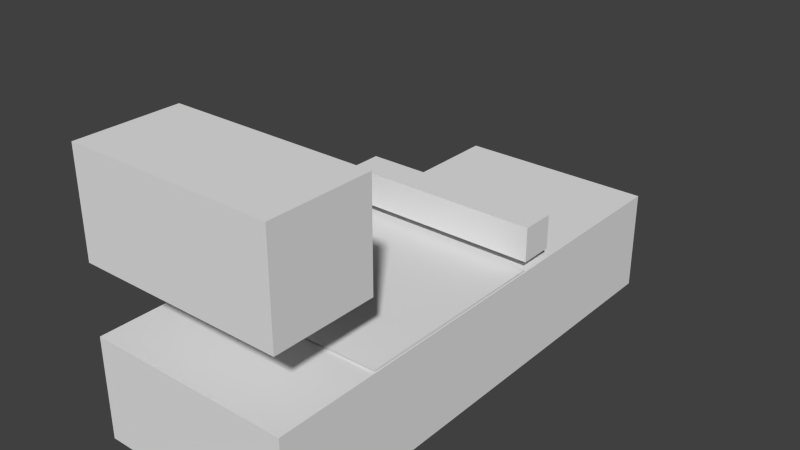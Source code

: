 # Source: level7.blend  (saved by Blender 2.76.0; exported with 4.5.12 LTS)
import bpy
from mathutils import Matrix  # noqa: F401  (used for matrix-valued properties, if any)

bpy.ops.wm.read_factory_settings(use_empty=True)
scene = bpy.context.scene
scene.name = 'Scene'

# ---- collections
col_collection_1 = bpy.data.collections.new('Collection 1'); scene.collection.children.link(col_collection_1)
col_collection_2 = bpy.data.collections.new('Collection 2'); scene.collection.children.link(col_collection_2)
col_collection_2.hide_render = True
col_collection_2.hide_viewport = True

# ---- materials (node trees are filled in below, after node groups)
mat_material = bpy.data.materials.new('Material')
mat_material.alpha_threshold = 0.0
mat_material.use_transparent_shadow = False
mat_material.roughness = 0.5
mat_material.line_color = (0.0, 0.0, 0.0, 1.0)
mat_material_001 = bpy.data.materials.new('Material.001')
mat_material_001.alpha_threshold = 0.0
mat_material_001.use_transparent_shadow = False
mat_material_001.roughness = 0.5
mat_material_001.line_color = (0.0, 0.0, 0.0, 1.0)

# ---- material node trees

# ---- world
world_world = bpy.data.worlds.new('World'); scene.world = world_world
world_world.color = (0.05088, 0.05088, 0.05088)
world_world.use_sun_shadow = False
world_world.sun_shadow_jitter_overblur = 0.0
world_world.cycles.sampling_method = 'MANUAL'
world_world.cycles.sample_map_resolution = 256

# ---- meshes
me_cube_001 = bpy.data.meshes.new('Cube.001')
me_cube_001.from_pydata([(4.768e-07, 2.0, 0.1178), (-6.557e-07, -1.0, 0.1178), (-3.0, -1.0, 0.1178), (-3.0, 2.0, 0.1178), (3.0, 2.0, 0.1178), (3.0, -1.0, 0.1178), (1.103e-06, 5.0, 0.1178), (-3.0, 5.0, 0.1178), (3.0, 5.0, 0.1178)], [], [(0, 3, 2, 1), (3, 0, 6, 7), (0, 1, 5, 4), (0, 4, 8, 6)])
_uv = me_cube_001.uv_layers.new(name='UVMap')
_uv.uv.foreach_set('vector', [0.0, 0.0, 1.0, 0.0, 1.0, 1.0, 0.0, 1.0, 0.0, 0.0, 1.0, 0.0, 1.0, 1.0, 0.0, 1.0, 0.0, 0.0, 1.0, 0.0, 1.0, 1.0, 0.0, 1.0, 0.0, 0.0, 1.0, 0.0, 1.0, 1.0, 0.0, 1.0])
me_cube_001.materials.append(mat_material)
me_cube_001.use_remesh_preserve_volume = False
me_cube_001.use_remesh_preserve_attributes = False
me_cube_001.use_mirror_vertex_groups = False
me_cube_001.update()
me_cube = bpy.data.meshes.new('Cube')
me_cube.from_pydata([(0.0, 2.0, -3.0), (0.0, -1.0, -3.0), (-3.0, -1.0, -3.0), (-3.0, 2.0, -3.0), (4.768e-07, 2.0, 0.0), (-6.557e-07, -1.0, 0.0), (-3.0, -1.0, 0.0), (-3.0, 2.0, 0.0), (3.0, 2.0, -3.0), (3.0, -1.0, -3.0), (3.0, 2.0, 5.96e-08), (3.0, -1.0, 5.96e-08), (-4.619e-07, -4.0, -3.0), (-3.0, -4.0, -3.0), (-1.118e-06, -4.0, -2.682e-07), (-3.0, -4.0, -2.682e-07), (3.0, -4.0, -3.0), (3.0, -4.0, -2.086e-07), (6.258e-07, 5.0, -3.0), (-3.0, 5.0, -3.0), (1.103e-06, 5.0, 4.768e-07), (-3.0, 5.0, 4.768e-07), (3.0, 5.0, -3.0), (3.0, 5.0, 5.364e-07), (1.341e-06, 8.0, -3.0), (-3.0, 8.0, -3.0), (1.818e-06, 8.0, 9.537e-07), (-3.0, 8.0, 9.537e-07), (3.0, 8.0, -3.0), (3.0, 8.0, 1.013e-06), (0.0, 5.0, 0.3), (-3.0, 5.0, 0.3), (4.768e-07, 5.0, 1.3), (-3.0, 5.0, 1.3), (3.0, 5.0, 0.3), (3.0, 5.0, 1.3), (6.258e-07, 6.0, 0.3), (-3.0, 6.0, 0.3), (1.103e-06, 6.0, 1.3), (-3.0, 6.0, 1.3), (3.0, 6.0, 0.3), (3.0, 6.0, 1.3), (0.0, -1.0, 2.0), (-3.0, -1.0, 2.0), (-6.557e-07, -1.0, 5.0), (-3.0, -1.0, 5.0), (3.0, -1.0, 2.0), (3.0, -1.0, 5.0), (-4.619e-07, -4.0, 2.0), (-3.0, -4.0, 2.0), (-1.118e-06, -4.0, 5.0), (-3.0, -4.0, 5.0), (3.0, -4.0, 2.0), (3.0, -4.0, 5.0), (1.878e-06, 11.0, -3.0), (-3.0, 11.0, -3.0), (2.354e-06, 11.0, 1.311e-06), (-3.0, 11.0, 1.311e-06), (3.0, 11.0, -3.0), (3.0, 11.0, 1.371e-06)], [], [(0, 1, 2, 3), (4, 7, 6, 5), (6, 2, 13, 15), (11, 5, 14, 17), (2, 6, 7, 3), (7, 4, 20, 21), (8, 10, 11, 9), (10, 8, 22, 23), (1, 0, 8, 9), (4, 5, 11, 10), (1, 9, 16, 12), (2, 1, 12, 13), (9, 11, 17, 16), (5, 6, 15, 14), (21, 20, 26, 27), (20, 23, 29, 26), (4, 10, 23, 20), (3, 7, 21, 19), (0, 3, 19, 18), (8, 0, 18, 22), (27, 26, 56, 57), (26, 29, 59, 56), (22, 18, 24, 28), (23, 22, 28, 29), (19, 21, 27, 25), (18, 19, 25, 24), (33, 32, 38, 39), (35, 34, 40, 41), (32, 35, 41, 38), (31, 33, 39, 37), (30, 31, 37, 36), (34, 30, 36, 40), (34, 35, 32, 30), (31, 30, 32, 33), (40, 36, 38, 41), (37, 39, 38, 36), (45, 43, 49, 51), (47, 44, 50, 53), (50, 48, 52, 53), (48, 50, 51, 49), (42, 46, 52, 48), (43, 42, 48, 49), (46, 47, 53, 52), (44, 45, 51, 50), (47, 46, 42, 44), (43, 45, 44, 42), (17, 14, 12, 16), (13, 12, 14, 15), (56, 54, 55, 57), (54, 56, 59, 58), (28, 24, 54, 58), (29, 28, 58, 59), (25, 27, 57, 55), (24, 25, 55, 54)])
_uv = me_cube.uv_layers.new(name='UVMap')
_uv.uv.foreach_set('vector', [0.0, 0.0, 1.0, 0.0, 1.0, 1.0, 0.0, 1.0, 0.0, 0.0, 1.0, 0.0, 1.0, 1.0, 0.0, 1.0, 0.0, 0.0, 1.0, 0.0, 1.0, 1.0, 0.0, 1.0, 0.0, 0.0, 1.0, 0.0, 1.0, 1.0, 0.0, 1.0, 0.0, 0.0, 1.0, 0.0, 1.0, 1.0, 0.0, 1.0, 0.0, 0.0, 1.0, 0.0, 1.0, 1.0, 0.0, 1.0, 0.0, 0.0, 1.0, 0.0, 1.0, 1.0, 0.0, 1.0, 0.0, 0.0, 1.0, 0.0, 1.0, 1.0, 0.0, 1.0, 0.0, 0.0, 1.0, 0.0, 1.0, 1.0, 0.0, 1.0, 0.0, 0.0, 1.0, 0.0, 1.0, 1.0, 0.0, 1.0, 0.0, 0.0, 1.0, 0.0, 1.0, 1.0, 0.0, 1.0, 0.0, 0.0, 1.0, 0.0, 1.0, 1.0, 0.0, 1.0, 0.0, 0.0, 1.0, 0.0, 1.0, 1.0, 0.0, 1.0, 0.0, 0.0, 1.0, 0.0, 1.0, 1.0, 0.0, 1.0, 0.0, 0.0, 1.0, 0.0, 1.0, 1.0, 0.0, 1.0, 0.0, 0.0, 1.0, 0.0, 1.0, 1.0, 0.0, 1.0, 0.0, 0.0, 1.0, 0.0, 1.0, 1.0, 0.0, 1.0, 0.0, 0.0, 1.0, 0.0, 1.0, 1.0, 0.0, 1.0, 0.0, 0.0, 1.0, 0.0, 1.0, 1.0, 0.0, 1.0, 0.0, 0.0, 1.0, 0.0, 1.0, 1.0, 0.0, 1.0, 0.0, 0.0, 1.0, 0.0, 1.0, 1.0, 0.0, 1.0, 0.0, 0.0, 1.0, 0.0, 1.0, 1.0, 0.0, 1.0, 0.0, 0.0, 1.0, 0.0, 1.0, 1.0, 0.0, 1.0, 0.0, 0.0, 1.0, 0.0, 1.0, 1.0, 0.0, 1.0, 0.0, 0.0, 1.0, 0.0, 1.0, 1.0, 0.0, 1.0, 0.0, 0.0, 1.0, 0.0, 1.0, 1.0, 0.0, 1.0, 0.0, 0.0, 1.0, 0.0, 1.0, 1.0, 0.0, 1.0, 0.0, 0.0, 1.0, 0.0, 1.0, 1.0, 0.0, 1.0, 0.0, 0.0, 1.0, 0.0, 1.0, 1.0, 0.0, 1.0, 0.0, 0.0, 1.0, 0.0, 1.0, 1.0, 0.0, 1.0, 0.0, 0.0, 1.0, 0.0, 1.0, 1.0, 0.0, 1.0, 0.0, 0.0, 1.0, 0.0, 1.0, 1.0, 0.0, 1.0, 0.0, 0.0, 1.0, 0.0, 1.0, 1.0, 0.0, 1.0, 0.0, 0.0, 1.0, 0.0, 1.0, 1.0, 0.0, 1.0, 0.0, 0.0, 1.0, 0.0, 1.0, 1.0, 0.0, 1.0, 0.0, 0.0, 1.0, 0.0, 1.0, 1.0, 0.0, 1.0, 0.0, 0.0, 1.0, 0.0, 1.0, 1.0, 0.0, 1.0, 0.0, 0.0, 1.0, 0.0, 1.0, 1.0, 0.0, 1.0, 0.0, 0.0, 1.0, 0.0, 1.0, 1.0, 0.0, 1.0, 0.0, 0.0, 1.0, 0.0, 1.0, 1.0, 0.0, 1.0, 0.0, 0.0, 1.0, 0.0, 1.0, 1.0, 0.0, 1.0, 0.0, 0.0, 1.0, 0.0, 1.0, 1.0, 0.0, 1.0, 0.0, 0.0, 1.0, 0.0, 1.0, 1.0, 0.0, 1.0, 0.0, 0.0, 1.0, 0.0, 1.0, 1.0, 0.0, 1.0, 0.0, 0.0, 1.0, 0.0, 1.0, 1.0, 0.0, 1.0, 0.0, 0.0, 1.0, 0.0, 1.0, 1.0, 0.0, 1.0, 0.0, 0.0, 1.0, 0.0, 1.0, 1.0, 0.0, 1.0, 0.0, 0.0, 1.0, 0.0, 1.0, 1.0, 0.0, 1.0, 0.0, 0.0, 1.0, 0.0, 1.0, 1.0, 0.0, 1.0, 0.0, 0.0, 1.0, 0.0, 1.0, 1.0, 0.0, 1.0, 0.0, 0.0, 1.0, 0.0, 1.0, 1.0, 0.0, 1.0, 0.0, 0.0, 1.0, 0.0, 1.0, 1.0, 0.0, 1.0, 0.0, 0.0, 1.0, 0.0, 1.0, 1.0, 0.0, 1.0, 0.0, 0.0, 1.0, 0.0, 1.0, 1.0, 0.0, 1.0])
me_cube.materials.append(mat_material)
me_cube.use_remesh_preserve_volume = False
me_cube.use_remesh_preserve_attributes = False
me_cube.use_mirror_vertex_groups = False
me_cube.update()
me_cube_002 = bpy.data.meshes.new('Cube.002')
me_cube_002.from_pydata([(0.0, 2.0, -3.0), (0.0, -1.0, -3.0), (-3.0, -1.0, -3.0), (-3.0, 2.0, -3.0), (4.768e-07, 2.0, 0.0), (-6.557e-07, -1.0, 0.0), (-3.0, -1.0, 0.0), (-3.0, 2.0, 0.0), (3.0, 2.0, -3.0), (3.0, -1.0, -3.0), (3.0, 2.0, 5.96e-08), (3.0, -1.0, 5.96e-08), (-4.619e-07, -4.0, -3.0), (-3.0, -4.0, -3.0), (-1.118e-06, -4.0, -2.682e-07), (-3.0, -4.0, -2.682e-07), (3.0, -4.0, -3.0), (3.0, -4.0, -2.086e-07), (6.258e-07, 5.0, -3.0), (-3.0, 5.0, -3.0), (1.103e-06, 5.0, 4.768e-07), (-3.0, 5.0, 4.768e-07), (3.0, 5.0, -3.0), (3.0, 5.0, 5.364e-07), (1.341e-06, 8.0, -3.0), (-3.0, 8.0, -3.0), (1.818e-06, 8.0, 9.537e-07), (-3.0, 8.0, 9.537e-07), (3.0, 8.0, -3.0), (3.0, 8.0, 1.013e-06), (0.0, 5.0, 0.3), (-3.0, 5.0, 0.3), (4.768e-07, 5.0, 1.3), (-3.0, 5.0, 1.3), (3.0, 5.0, 0.3), (3.0, 5.0, 1.3), (6.258e-07, 6.0, 0.3), (-3.0, 6.0, 0.3), (1.103e-06, 6.0, 1.3), (-3.0, 6.0, 1.3), (3.0, 6.0, 0.3), (3.0, 6.0, 1.3), (0.0, -1.0, 2.0), (-3.0, -1.0, 2.0), (-6.557e-07, -1.0, 5.0), (-3.0, -1.0, 5.0), (3.0, -1.0, 2.0), (3.0, -1.0, 5.0), (-4.619e-07, -4.0, 2.0), (-3.0, -4.0, 2.0), (-1.118e-06, -4.0, 5.0), (-3.0, -4.0, 5.0), (3.0, -4.0, 2.0), (3.0, -4.0, 5.0), (1.878e-06, 11.0, -3.0), (-3.0, 11.0, -3.0), (2.354e-06, 11.0, 1.311e-06), (-3.0, 11.0, 1.311e-06), (3.0, 11.0, -3.0), (3.0, 11.0, 1.371e-06)], [], [(0, 3, 2, 1), (4, 5, 6, 7), (6, 15, 13, 2), (11, 17, 14, 5), (2, 3, 7, 6), (7, 21, 20, 4), (8, 9, 11, 10), (10, 23, 22, 8), (1, 9, 8, 0), (4, 10, 11, 5), (1, 12, 16, 9), (2, 13, 12, 1), (9, 16, 17, 11), (5, 14, 15, 6), (21, 27, 26, 20), (20, 26, 29, 23), (4, 20, 23, 10), (3, 19, 21, 7), (0, 18, 19, 3), (8, 22, 18, 0), (27, 57, 56, 26), (26, 56, 59, 29), (22, 28, 24, 18), (23, 29, 28, 22), (19, 25, 27, 21), (18, 24, 25, 19), (33, 39, 38, 32), (35, 41, 40, 34), (32, 38, 41, 35), (31, 37, 39, 33), (30, 36, 37, 31), (34, 40, 36, 30), (34, 30, 32, 35), (31, 33, 32, 30), (40, 41, 38, 36), (37, 36, 38, 39), (45, 51, 49, 43), (47, 53, 50, 44), (50, 53, 52, 48), (48, 49, 51, 50), (42, 48, 52, 46), (43, 49, 48, 42), (46, 52, 53, 47), (44, 50, 51, 45), (47, 44, 42, 46), (43, 42, 44, 45), (17, 16, 12, 14), (13, 15, 14, 12), (56, 57, 55, 54), (54, 58, 59, 56), (28, 58, 54, 24), (29, 59, 58, 28), (25, 55, 57, 27), (24, 54, 55, 25)])
_uv = me_cube_002.uv_layers.new(name='UVMap')
_uv.uv.foreach_set('vector', [0.0, 0.0, 1.0, 0.0, 1.0, 1.0, 0.0, 1.0, 0.0, 0.0, 1.0, 0.0, 1.0, 1.0, 0.0, 1.0, 0.0, 0.0, 1.0, 0.0, 1.0, 1.0, 0.0, 1.0, 0.0, 0.0, 1.0, 0.0, 1.0, 1.0, 0.0, 1.0, 0.0, 0.0, 1.0, 0.0, 1.0, 1.0, 0.0, 1.0, 0.0, 0.0, 1.0, 0.0, 1.0, 1.0, 0.0, 1.0, 0.0, 0.0, 1.0, 0.0, 1.0, 1.0, 0.0, 1.0, 0.0, 0.0, 1.0, 0.0, 1.0, 1.0, 0.0, 1.0, 0.0, 0.0, 1.0, 0.0, 1.0, 1.0, 0.0, 1.0, 0.0, 0.0, 1.0, 0.0, 1.0, 1.0, 0.0, 1.0, 0.0, 0.0, 1.0, 0.0, 1.0, 1.0, 0.0, 1.0, 0.0, 0.0, 1.0, 0.0, 1.0, 1.0, 0.0, 1.0, 0.0, 0.0, 1.0, 0.0, 1.0, 1.0, 0.0, 1.0, 0.0, 0.0, 1.0, 0.0, 1.0, 1.0, 0.0, 1.0, 0.0, 0.0, 1.0, 0.0, 1.0, 1.0, 0.0, 1.0, 0.0, 0.0, 1.0, 0.0, 1.0, 1.0, 0.0, 1.0, 0.0, 0.0, 1.0, 0.0, 1.0, 1.0, 0.0, 1.0, 0.0, 0.0, 1.0, 0.0, 1.0, 1.0, 0.0, 1.0, 0.0, 0.0, 1.0, 0.0, 1.0, 1.0, 0.0, 1.0, 0.0, 0.0, 1.0, 0.0, 1.0, 1.0, 0.0, 1.0, 0.0, 0.0, 1.0, 0.0, 1.0, 1.0, 0.0, 1.0, 0.0, 0.0, 1.0, 0.0, 1.0, 1.0, 0.0, 1.0, 0.0, 0.0, 1.0, 0.0, 1.0, 1.0, 0.0, 1.0, 0.0, 0.0, 1.0, 0.0, 1.0, 1.0, 0.0, 1.0, 0.0, 0.0, 1.0, 0.0, 1.0, 1.0, 0.0, 1.0, 0.0, 0.0, 1.0, 0.0, 1.0, 1.0, 0.0, 1.0, 0.0, 0.0, 1.0, 0.0, 1.0, 1.0, 0.0, 1.0, 0.0, 0.0, 1.0, 0.0, 1.0, 1.0, 0.0, 1.0, 0.0, 0.0, 1.0, 0.0, 1.0, 1.0, 0.0, 1.0, 0.0, 0.0, 1.0, 0.0, 1.0, 1.0, 0.0, 1.0, 0.0, 0.0, 1.0, 0.0, 1.0, 1.0, 0.0, 1.0, 0.0, 0.0, 1.0, 0.0, 1.0, 1.0, 0.0, 1.0, 0.0, 0.0, 1.0, 0.0, 1.0, 1.0, 0.0, 1.0, 0.0, 0.0, 1.0, 0.0, 1.0, 1.0, 0.0, 1.0, 0.0, 0.0, 1.0, 0.0, 1.0, 1.0, 0.0, 1.0, 0.0, 0.0, 1.0, 0.0, 1.0, 1.0, 0.0, 1.0, 0.0, 0.0, 1.0, 0.0, 1.0, 1.0, 0.0, 1.0, 0.0, 0.0, 1.0, 0.0, 1.0, 1.0, 0.0, 1.0, 0.0, 0.0, 1.0, 0.0, 1.0, 1.0, 0.0, 1.0, 0.0, 0.0, 1.0, 0.0, 1.0, 1.0, 0.0, 1.0, 0.0, 0.0, 1.0, 0.0, 1.0, 1.0, 0.0, 1.0, 0.0, 0.0, 1.0, 0.0, 1.0, 1.0, 0.0, 1.0, 0.0, 0.0, 1.0, 0.0, 1.0, 1.0, 0.0, 1.0, 0.0, 0.0, 1.0, 0.0, 1.0, 1.0, 0.0, 1.0, 0.0, 0.0, 1.0, 0.0, 1.0, 1.0, 0.0, 1.0, 0.0, 0.0, 1.0, 0.0, 1.0, 1.0, 0.0, 1.0, 0.0, 0.0, 1.0, 0.0, 1.0, 1.0, 0.0, 1.0, 0.0, 0.0, 1.0, 0.0, 1.0, 1.0, 0.0, 1.0, 0.0, 0.0, 1.0, 0.0, 1.0, 1.0, 0.0, 1.0, 0.0, 0.0, 1.0, 0.0, 1.0, 1.0, 0.0, 1.0, 0.0, 0.0, 1.0, 0.0, 1.0, 1.0, 0.0, 1.0, 0.0, 0.0, 1.0, 0.0, 1.0, 1.0, 0.0, 1.0, 0.0, 0.0, 1.0, 0.0, 1.0, 1.0, 0.0, 1.0, 0.0, 0.0, 1.0, 0.0, 1.0, 1.0, 0.0, 1.0])
me_cube_002.materials.append(mat_material_001)
me_cube_002.use_remesh_preserve_volume = False
me_cube_002.use_remesh_preserve_attributes = False
me_cube_002.use_mirror_vertex_groups = False
me_cube_002.update()

# ---- objects
ob_light_red = bpy.data.objects.new('Light Red', me_cube_001)
ob_light = bpy.data.objects.new('Light', me_cube)
ob_dark = bpy.data.objects.new('Dark', me_cube_002)

# ---- transforms, parenting, visibility, modifiers, constraints
ob_light_red.location = (0.0, 0.0, -0.04837)
ob_light_red.lock_rotations_4d = False
ob_light_red.empty_display_type = 'ARROWS'
ob_light_red.lineart.crease_threshold = 0.0
ob_light.location = (0.0, 0.0, 0.0)
ob_light.lock_rotations_4d = False
ob_light.empty_display_type = 'ARROWS'
ob_light.lineart.crease_threshold = 0.0
ob_dark.location = (0.0, 0.0, 0.0)
ob_dark.lock_rotations_4d = False
ob_dark.empty_display_type = 'ARROWS'
ob_dark.lineart.crease_threshold = 0.0

# ---- collection membership
col_collection_1.objects.link(ob_light_red)
col_collection_1.objects.link(ob_light)
col_collection_2.objects.link(ob_dark)

# ---- scene / render settings (as saved in the file)
scene.frame_start = 1; scene.frame_end = 250; scene.frame_set(1)
scene.render.engine = 'BLENDER_EEVEE_NEXT'
scene.render.resolution_percentage = 50
scene.render.dither_intensity = 0.0
scene.cycles.use_denoising = False
scene.cycles.samples = 10
scene.cycles.sampling_pattern = 'TABULATED_SOBOL'
scene.cycles.light_sampling_threshold = 0.0
scene.cycles.use_adaptive_sampling = False
scene.cycles.use_light_tree = False
scene.cycles.blur_glossy = 0.0
scene.cycles.pixel_filter_type = 'GAUSSIAN'
scene.cycles.sample_clamp_indirect = 0.0
scene.view_settings.view_transform = 'Standard'
bpy.context.view_layer.update()

# ---- added for rendering (the .blend has no active camera and no usable light): camera, sun
cam_auto = bpy.data.cameras.new('AutoCamera')
cam_auto.lens = 50.0
cam_auto.sensor_width = 36.0
cam_auto.clip_end = 1000.0
ob_auto_camera = bpy.data.objects.new('AutoCamera', cam_auto)
scene.collection.objects.link(ob_auto_camera)
ob_auto_camera.location = (16.6797, -16.5157, 14.3438)
ob_auto_camera.rotation_euler = (1.09748, -7.21219e-08, 0.694738)
scene.camera = ob_auto_camera
light_auto_sun = bpy.data.lights.new('AutoSun', 'SUN')
light_auto_sun.energy = 3.0
light_auto_sun.angle = 0.0523599
ob_auto_sun = bpy.data.objects.new('AutoSun', light_auto_sun)
scene.collection.objects.link(ob_auto_sun)
ob_auto_sun.rotation_euler = (0.872665, 0.174533, 0.523599)
bpy.context.view_layer.update()
